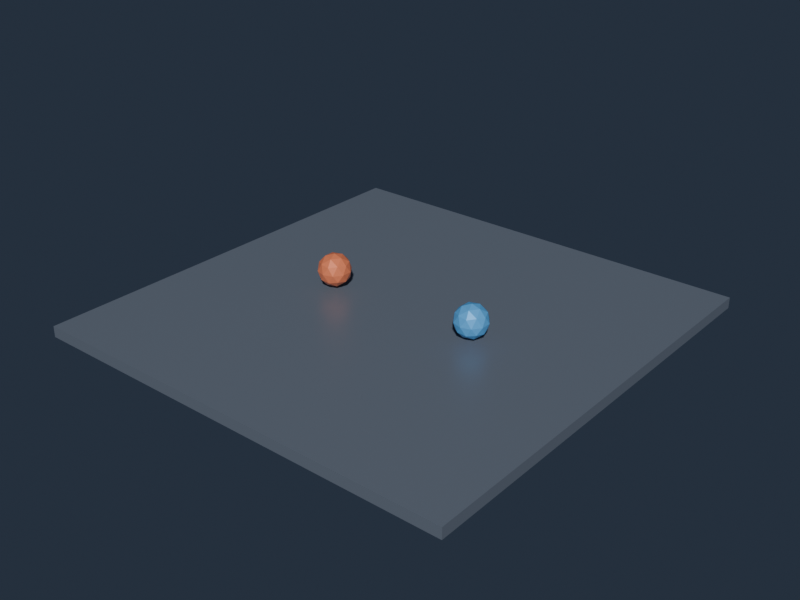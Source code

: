 # Source: ConstraintFixed.blend  (saved by Blender 4.5.90; exported with 4.5.12 LTS)
import bpy
from mathutils import Matrix  # noqa: F401  (used for matrix-valued properties, if any)

bpy.ops.wm.read_factory_settings(use_empty=True)
scene = bpy.context.scene
scene.name = 'Scene'

# ---- materials (node trees are filled in below, after node groups)
mat_groundmaterial = bpy.data.materials.new('GroundMaterial')
mat_groundmaterial.diffuse_color = (0.16, 0.19, 0.24, 1.0)
mat_fixedsphereamaterial = bpy.data.materials.new('FixedSphereAMaterial')
mat_fixedsphereamaterial.diffuse_color = (0.95, 0.26, 0.12, 1.0)
mat_fixedspherebmaterial = bpy.data.materials.new('FixedSphereBMaterial')
mat_fixedspherebmaterial.diffuse_color = (0.12, 0.48, 0.95, 1.0)

# ---- material node trees
mat_groundmaterial.use_nodes = True; mat_groundmaterial.node_tree.nodes.clear()
_N = mat_groundmaterial.node_tree.nodes; _L = mat_groundmaterial.node_tree.links
n0 = _N.new('ShaderNodeBsdfPrincipled'); n0.name = 'Principled BSDF'; n0.location = (-200, 100)
n0.inputs[0].default_value = (0.16, 0.19, 0.24, 1.0)
n0.inputs[1].default_value = 0.15
n0.inputs[2].default_value = 0.36
n1 = _N.new('ShaderNodeOutputMaterial'); n1.name = 'Material Output'; n1.location = (200, 100)
_L.new(n0.outputs[0], n1.inputs[0])
n1.is_active_output = True
mat_fixedsphereamaterial.use_nodes = True; mat_fixedsphereamaterial.node_tree.nodes.clear()
_N = mat_fixedsphereamaterial.node_tree.nodes; _L = mat_fixedsphereamaterial.node_tree.links
n0 = _N.new('ShaderNodeBsdfPrincipled'); n0.name = 'Principled BSDF'; n0.location = (-200, 100)
n0.inputs[0].default_value = (0.95, 0.26, 0.12, 1.0)
n0.inputs[1].default_value = 0.15
n0.inputs[2].default_value = 0.36
n1 = _N.new('ShaderNodeOutputMaterial'); n1.name = 'Material Output'; n1.location = (200, 100)
_L.new(n0.outputs[0], n1.inputs[0])
n1.is_active_output = True
mat_fixedspherebmaterial.use_nodes = True; mat_fixedspherebmaterial.node_tree.nodes.clear()
_N = mat_fixedspherebmaterial.node_tree.nodes; _L = mat_fixedspherebmaterial.node_tree.links
n0 = _N.new('ShaderNodeBsdfPrincipled'); n0.name = 'Principled BSDF'; n0.location = (-200, 100)
n0.inputs[0].default_value = (0.12, 0.48, 0.95, 1.0)
n0.inputs[1].default_value = 0.15
n0.inputs[2].default_value = 0.36
n1 = _N.new('ShaderNodeOutputMaterial'); n1.name = 'Material Output'; n1.location = (200, 100)
_L.new(n0.outputs[0], n1.inputs[0])
n1.is_active_output = True

# ---- world
world_constraintworld = bpy.data.worlds.new('ConstraintWorld'); scene.world = world_constraintworld
world_constraintworld.color = (0.025, 0.035, 0.055)

# ---- meshes
me_groundmesh = bpy.data.meshes.new('GroundMesh')
me_groundmesh.from_pydata([(-1.0, -1.0, -1.0), (-1.0, -1.0, 1.0), (-1.0, 1.0, -1.0), (-1.0, 1.0, 1.0), (1.0, -1.0, -1.0), (1.0, -1.0, 1.0), (1.0, 1.0, -1.0), (1.0, 1.0, 1.0)], [], [(0, 1, 3, 2), (2, 3, 7, 6), (6, 7, 5, 4), (4, 5, 1, 0), (2, 6, 4, 0), (7, 3, 1, 5)])
_uv = me_groundmesh.uv_layers.new(name='UVMap')
_uv.uv.foreach_set('vector', [0.375, 0.0, 0.625, 0.0, 0.625, 0.25, 0.375, 0.25, 0.375, 0.25, 0.625, 0.25, 0.625, 0.5, 0.375, 0.5, 0.375, 0.5, 0.625, 0.5, 0.625, 0.75, 0.375, 0.75, 0.375, 0.75, 0.625, 0.75, 0.625, 1.0, 0.375, 1.0, 0.125, 0.5, 0.375, 0.5, 0.375, 0.75, 0.125, 0.75, 0.625, 0.5, 0.875, 0.5, 0.875, 0.75, 0.625, 0.75])
me_groundmesh.materials.append(mat_groundmaterial)
me_groundmesh.update()
me_fixedsphereamesh = bpy.data.meshes.new('FixedSphereAMesh')
me_fixedsphereamesh.from_pydata([(0.0, 0.0, -0.45), (0.3256, -0.2366, -0.2012), (-0.1244, -0.3828, -0.2012), (-0.4025, 0.0, -0.2012), (-0.1244, 0.3828, -0.2012), (0.3256, 0.2366, -0.2012), (0.1244, -0.3828, 0.2012), (-0.3256, -0.2366, 0.2012), (-0.3256, 0.2366, 0.2012), (0.1244, 0.3828, 0.2012), (0.4025, 0.0, 0.2012), (0.0, 0.0, 0.45), (-0.0731, -0.225, -0.3828), (0.1914, -0.1391, -0.3828), (0.1183, -0.3641, -0.2366), (0.3828, 0.0, -0.2366), (0.1914, 0.1391, -0.3828), (-0.2366, 0.0, -0.3828), (-0.3097, -0.225, -0.2366), (-0.0731, 0.225, -0.3828), (-0.3097, 0.225, -0.2366), (0.1183, 0.3641, -0.2366), (0.428, -0.1391, 0.0), (0.428, 0.1391, 0.0), (0.0, -0.45, 0.0), (0.2645, -0.3641, 0.0), (-0.428, -0.1391, 0.0), (-0.2645, -0.3641, 0.0), (-0.2645, 0.3641, 0.0), (-0.428, 0.1391, 0.0), (0.2645, 0.3641, 0.0), (0.0, 0.45, 0.0), (0.3097, -0.225, 0.2366), (-0.1183, -0.3641, 0.2366), (-0.3828, 0.0, 0.2366), (-0.1183, 0.3641, 0.2366), (0.3097, 0.225, 0.2366), (0.0731, -0.225, 0.3828), (0.2366, 0.0, 0.3828), (-0.1914, -0.1391, 0.3828), (-0.1914, 0.1391, 0.3828), (0.0731, 0.225, 0.3828)], [], [(0, 13, 12), (1, 13, 15), (0, 12, 17), (0, 17, 19), (0, 19, 16), (1, 15, 22), (2, 14, 24), (3, 18, 26), (4, 20, 28), (5, 21, 30), (1, 22, 25), (2, 24, 27), (3, 26, 29), (4, 28, 31), (5, 30, 23), (6, 32, 37), (7, 33, 39), (8, 34, 40), (9, 35, 41), (10, 36, 38), (38, 41, 11), (38, 36, 41), (36, 9, 41), (41, 40, 11), (41, 35, 40), (35, 8, 40), (40, 39, 11), (40, 34, 39), (34, 7, 39), (39, 37, 11), (39, 33, 37), (33, 6, 37), (37, 38, 11), (37, 32, 38), (32, 10, 38), (23, 36, 10), (23, 30, 36), (30, 9, 36), (31, 35, 9), (31, 28, 35), (28, 8, 35), (29, 34, 8), (29, 26, 34), (26, 7, 34), (27, 33, 7), (27, 24, 33), (24, 6, 33), (25, 32, 6), (25, 22, 32), (22, 10, 32), (30, 31, 9), (30, 21, 31), (21, 4, 31), (28, 29, 8), (28, 20, 29), (20, 3, 29), (26, 27, 7), (26, 18, 27), (18, 2, 27), (24, 25, 6), (24, 14, 25), (14, 1, 25), (22, 23, 10), (22, 15, 23), (15, 5, 23), (16, 21, 5), (16, 19, 21), (19, 4, 21), (19, 20, 4), (19, 17, 20), (17, 3, 20), (17, 18, 3), (17, 12, 18), (12, 2, 18), (15, 16, 5), (15, 13, 16), (13, 0, 16), (12, 14, 2), (12, 13, 14), (13, 1, 14)])
_uv = me_fixedsphereamesh.uv_layers.new(name='UVMap')
_uv.uv.foreach_set('vector', [0.1818, 0.0, 0.2273, 0.07873, 0.1364, 0.07873, 0.2727, 0.1575, 0.3182, 0.07873, 0.3636, 0.1575, 0.9091, 0.0, 0.9545, 0.07873, 0.8636, 0.07873, 0.7273, 0.0, 0.7727, 0.07873, 0.6818, 0.07873, 0.5455, 0.0, 0.5909, 0.07873, 0.5, 0.07873, 0.2727, 0.1575, 0.3636, 0.1575, 0.3182, 0.2362, 0.09091, 0.1575, 0.1818, 0.1575, 0.1364, 0.2362, 0.8182, 0.1575, 0.9091, 0.1575, 0.8636, 0.2362, 0.6364, 0.1575, 0.7273, 0.1575, 0.6818, 0.2362, 0.4545, 0.1575, 0.5455, 0.1575, 0.5, 0.2362, 0.2727, 0.1575, 0.3182, 0.2362, 0.2273, 0.2362, 0.09091, 0.1575, 0.1364, 0.2362, 0.04546, 0.2362, 0.8182, 0.1575, 0.8636, 0.2362, 0.7727, 0.2362, 0.6364, 0.1575, 0.6818, 0.2362, 0.5909, 0.2362, 0.4545, 0.1575, 0.5, 0.2362, 0.4091, 0.2362, 0.1818, 0.3149, 0.2727, 0.3149, 0.2273, 0.3937, 0.0, 0.3149, 0.09091, 0.3149, 0.04546, 0.3937, 0.7273, 0.3149, 0.8182, 0.3149, 0.7727, 0.3937, 0.5455, 0.3149, 0.6364, 0.3149, 0.5909, 0.3937, 0.3636, 0.3149, 0.4545, 0.3149, 0.4091, 0.3937, 0.4091, 0.3937, 0.5, 0.3937, 0.4545, 0.4724, 0.4091, 0.3937, 0.4545, 0.3149, 0.5, 0.3937, 0.4545, 0.3149, 0.5455, 0.3149, 0.5, 0.3937, 0.5909, 0.3937, 0.6818, 0.3937, 0.6364, 0.4724, 0.5909, 0.3937, 0.6364, 0.3149, 0.6818, 0.3937, 0.6364, 0.3149, 0.7273, 0.3149, 0.6818, 0.3937, 0.7727, 0.3937, 0.8636, 0.3937, 0.8182, 0.4724, 0.7727, 0.3937, 0.8182, 0.3149, 0.8636, 0.3937, 0.8182, 0.3149, 0.9091, 0.3149, 0.8636, 0.3937, 0.04546, 0.3937, 0.1364, 0.3937, 0.09091, 0.4724, 0.04546, 0.3937, 0.09091, 0.3149, 0.1364, 0.3937, 0.09091, 0.3149, 0.1818, 0.3149, 0.1364, 0.3937, 0.2273, 0.3937, 0.3182, 0.3937, 0.2727, 0.4724, 0.2273, 0.3937, 0.2727, 0.3149, 0.3182, 0.3937, 0.2727, 0.3149, 0.3636, 0.3149, 0.3182, 0.3937, 0.4091, 0.2362, 0.4545, 0.3149, 0.3636, 0.3149, 0.4091, 0.2362, 0.5, 0.2362, 0.4545, 0.3149, 0.5, 0.2362, 0.5455, 0.3149, 0.4545, 0.3149, 0.5909, 0.2362, 0.6364, 0.3149, 0.5455, 0.3149, 0.5909, 0.2362, 0.6818, 0.2362, 0.6364, 0.3149, 0.6818, 0.2362, 0.7273, 0.3149, 0.6364, 0.3149, 0.7727, 0.2362, 0.8182, 0.3149, 0.7273, 0.3149, 0.7727, 0.2362, 0.8636, 0.2362, 0.8182, 0.3149, 0.8636, 0.2362, 0.9091, 0.3149, 0.8182, 0.3149, 0.04546, 0.2362, 0.09091, 0.3149, 0.0, 0.3149, 0.04546, 0.2362, 0.1364, 0.2362, 0.09091, 0.3149, 0.1364, 0.2362, 0.1818, 0.3149, 0.09091, 0.3149, 0.2273, 0.2362, 0.2727, 0.3149, 0.1818, 0.3149, 0.2273, 0.2362, 0.3182, 0.2362, 0.2727, 0.3149, 0.3182, 0.2362, 0.3636, 0.3149, 0.2727, 0.3149, 0.5, 0.2362, 0.5909, 0.2362, 0.5455, 0.3149, 0.5, 0.2362, 0.5455, 0.1575, 0.5909, 0.2362, 0.5455, 0.1575, 0.6364, 0.1575, 0.5909, 0.2362, 0.6818, 0.2362, 0.7727, 0.2362, 0.7273, 0.3149, 0.6818, 0.2362, 0.7273, 0.1575, 0.7727, 0.2362, 0.7273, 0.1575, 0.8182, 0.1575, 0.7727, 0.2362, 0.8636, 0.2362, 0.9545, 0.2362, 0.9091, 0.3149, 0.8636, 0.2362, 0.9091, 0.1575, 0.9545, 0.2362, 0.9091, 0.1575, 1.0, 0.1575, 0.9545, 0.2362, 0.1364, 0.2362, 0.2273, 0.2362, 0.1818, 0.3149, 0.1364, 0.2362, 0.1818, 0.1575, 0.2273, 0.2362, 0.1818, 0.1575, 0.2727, 0.1575, 0.2273, 0.2362, 0.3182, 0.2362, 0.4091, 0.2362, 0.3636, 0.3149, 0.3182, 0.2362, 0.3636, 0.1575, 0.4091, 0.2362, 0.3636, 0.1575, 0.4545, 0.1575, 0.4091, 0.2362, 0.5, 0.07873, 0.5455, 0.1575, 0.4545, 0.1575, 0.5, 0.07873, 0.5909, 0.07873, 0.5455, 0.1575, 0.5909, 0.07873, 0.6364, 0.1575, 0.5455, 0.1575, 0.6818, 0.07873, 0.7273, 0.1575, 0.6364, 0.1575, 0.6818, 0.07873, 0.7727, 0.07873, 0.7273, 0.1575, 0.7727, 0.07873, 0.8182, 0.1575, 0.7273, 0.1575, 0.8636, 0.07873, 0.9091, 0.1575, 0.8182, 0.1575, 0.8636, 0.07873, 0.9545, 0.07873, 0.9091, 0.1575, 0.9545, 0.07873, 1.0, 0.1575, 0.9091, 0.1575, 0.3636, 0.1575, 0.4091, 0.07873, 0.4545, 0.1575, 0.3636, 0.1575, 0.3182, 0.07873, 0.4091, 0.07873, 0.3182, 0.07873, 0.3636, 0.0, 0.4091, 0.07873, 0.1364, 0.07873, 0.1818, 0.1575, 0.09091, 0.1575, 0.1364, 0.07873, 0.2273, 0.07873, 0.1818, 0.1575, 0.2273, 0.07873, 0.2727, 0.1575, 0.1818, 0.1575])
me_fixedsphereamesh.materials.append(mat_fixedsphereamaterial)
me_fixedsphereamesh.update()
me_fixedspherebmesh = bpy.data.meshes.new('FixedSphereBMesh')
me_fixedspherebmesh.from_pydata([(0.0, 0.0, -0.45), (0.3256, -0.2366, -0.2012), (-0.1244, -0.3828, -0.2012), (-0.4025, 0.0, -0.2012), (-0.1244, 0.3828, -0.2012), (0.3256, 0.2366, -0.2012), (0.1244, -0.3828, 0.2012), (-0.3256, -0.2366, 0.2012), (-0.3256, 0.2366, 0.2012), (0.1244, 0.3828, 0.2012), (0.4025, 0.0, 0.2012), (0.0, 0.0, 0.45), (-0.0731, -0.225, -0.3828), (0.1914, -0.1391, -0.3828), (0.1183, -0.3641, -0.2366), (0.3828, 0.0, -0.2366), (0.1914, 0.1391, -0.3828), (-0.2366, 0.0, -0.3828), (-0.3097, -0.225, -0.2366), (-0.0731, 0.225, -0.3828), (-0.3097, 0.225, -0.2366), (0.1183, 0.3641, -0.2366), (0.428, -0.1391, 0.0), (0.428, 0.1391, 0.0), (0.0, -0.45, 0.0), (0.2645, -0.3641, 0.0), (-0.428, -0.1391, 0.0), (-0.2645, -0.3641, 0.0), (-0.2645, 0.3641, 0.0), (-0.428, 0.1391, 0.0), (0.2645, 0.3641, 0.0), (0.0, 0.45, 0.0), (0.3097, -0.225, 0.2366), (-0.1183, -0.3641, 0.2366), (-0.3828, 0.0, 0.2366), (-0.1183, 0.3641, 0.2366), (0.3097, 0.225, 0.2366), (0.0731, -0.225, 0.3828), (0.2366, 0.0, 0.3828), (-0.1914, -0.1391, 0.3828), (-0.1914, 0.1391, 0.3828), (0.0731, 0.225, 0.3828)], [], [(0, 13, 12), (1, 13, 15), (0, 12, 17), (0, 17, 19), (0, 19, 16), (1, 15, 22), (2, 14, 24), (3, 18, 26), (4, 20, 28), (5, 21, 30), (1, 22, 25), (2, 24, 27), (3, 26, 29), (4, 28, 31), (5, 30, 23), (6, 32, 37), (7, 33, 39), (8, 34, 40), (9, 35, 41), (10, 36, 38), (38, 41, 11), (38, 36, 41), (36, 9, 41), (41, 40, 11), (41, 35, 40), (35, 8, 40), (40, 39, 11), (40, 34, 39), (34, 7, 39), (39, 37, 11), (39, 33, 37), (33, 6, 37), (37, 38, 11), (37, 32, 38), (32, 10, 38), (23, 36, 10), (23, 30, 36), (30, 9, 36), (31, 35, 9), (31, 28, 35), (28, 8, 35), (29, 34, 8), (29, 26, 34), (26, 7, 34), (27, 33, 7), (27, 24, 33), (24, 6, 33), (25, 32, 6), (25, 22, 32), (22, 10, 32), (30, 31, 9), (30, 21, 31), (21, 4, 31), (28, 29, 8), (28, 20, 29), (20, 3, 29), (26, 27, 7), (26, 18, 27), (18, 2, 27), (24, 25, 6), (24, 14, 25), (14, 1, 25), (22, 23, 10), (22, 15, 23), (15, 5, 23), (16, 21, 5), (16, 19, 21), (19, 4, 21), (19, 20, 4), (19, 17, 20), (17, 3, 20), (17, 18, 3), (17, 12, 18), (12, 2, 18), (15, 16, 5), (15, 13, 16), (13, 0, 16), (12, 14, 2), (12, 13, 14), (13, 1, 14)])
_uv = me_fixedspherebmesh.uv_layers.new(name='UVMap')
_uv.uv.foreach_set('vector', [0.1818, 0.0, 0.2273, 0.07873, 0.1364, 0.07873, 0.2727, 0.1575, 0.3182, 0.07873, 0.3636, 0.1575, 0.9091, 0.0, 0.9545, 0.07873, 0.8636, 0.07873, 0.7273, 0.0, 0.7727, 0.07873, 0.6818, 0.07873, 0.5455, 0.0, 0.5909, 0.07873, 0.5, 0.07873, 0.2727, 0.1575, 0.3636, 0.1575, 0.3182, 0.2362, 0.09091, 0.1575, 0.1818, 0.1575, 0.1364, 0.2362, 0.8182, 0.1575, 0.9091, 0.1575, 0.8636, 0.2362, 0.6364, 0.1575, 0.7273, 0.1575, 0.6818, 0.2362, 0.4545, 0.1575, 0.5455, 0.1575, 0.5, 0.2362, 0.2727, 0.1575, 0.3182, 0.2362, 0.2273, 0.2362, 0.09091, 0.1575, 0.1364, 0.2362, 0.04546, 0.2362, 0.8182, 0.1575, 0.8636, 0.2362, 0.7727, 0.2362, 0.6364, 0.1575, 0.6818, 0.2362, 0.5909, 0.2362, 0.4545, 0.1575, 0.5, 0.2362, 0.4091, 0.2362, 0.1818, 0.3149, 0.2727, 0.3149, 0.2273, 0.3937, 0.0, 0.3149, 0.09091, 0.3149, 0.04546, 0.3937, 0.7273, 0.3149, 0.8182, 0.3149, 0.7727, 0.3937, 0.5455, 0.3149, 0.6364, 0.3149, 0.5909, 0.3937, 0.3636, 0.3149, 0.4545, 0.3149, 0.4091, 0.3937, 0.4091, 0.3937, 0.5, 0.3937, 0.4545, 0.4724, 0.4091, 0.3937, 0.4545, 0.3149, 0.5, 0.3937, 0.4545, 0.3149, 0.5455, 0.3149, 0.5, 0.3937, 0.5909, 0.3937, 0.6818, 0.3937, 0.6364, 0.4724, 0.5909, 0.3937, 0.6364, 0.3149, 0.6818, 0.3937, 0.6364, 0.3149, 0.7273, 0.3149, 0.6818, 0.3937, 0.7727, 0.3937, 0.8636, 0.3937, 0.8182, 0.4724, 0.7727, 0.3937, 0.8182, 0.3149, 0.8636, 0.3937, 0.8182, 0.3149, 0.9091, 0.3149, 0.8636, 0.3937, 0.04546, 0.3937, 0.1364, 0.3937, 0.09091, 0.4724, 0.04546, 0.3937, 0.09091, 0.3149, 0.1364, 0.3937, 0.09091, 0.3149, 0.1818, 0.3149, 0.1364, 0.3937, 0.2273, 0.3937, 0.3182, 0.3937, 0.2727, 0.4724, 0.2273, 0.3937, 0.2727, 0.3149, 0.3182, 0.3937, 0.2727, 0.3149, 0.3636, 0.3149, 0.3182, 0.3937, 0.4091, 0.2362, 0.4545, 0.3149, 0.3636, 0.3149, 0.4091, 0.2362, 0.5, 0.2362, 0.4545, 0.3149, 0.5, 0.2362, 0.5455, 0.3149, 0.4545, 0.3149, 0.5909, 0.2362, 0.6364, 0.3149, 0.5455, 0.3149, 0.5909, 0.2362, 0.6818, 0.2362, 0.6364, 0.3149, 0.6818, 0.2362, 0.7273, 0.3149, 0.6364, 0.3149, 0.7727, 0.2362, 0.8182, 0.3149, 0.7273, 0.3149, 0.7727, 0.2362, 0.8636, 0.2362, 0.8182, 0.3149, 0.8636, 0.2362, 0.9091, 0.3149, 0.8182, 0.3149, 0.04546, 0.2362, 0.09091, 0.3149, 0.0, 0.3149, 0.04546, 0.2362, 0.1364, 0.2362, 0.09091, 0.3149, 0.1364, 0.2362, 0.1818, 0.3149, 0.09091, 0.3149, 0.2273, 0.2362, 0.2727, 0.3149, 0.1818, 0.3149, 0.2273, 0.2362, 0.3182, 0.2362, 0.2727, 0.3149, 0.3182, 0.2362, 0.3636, 0.3149, 0.2727, 0.3149, 0.5, 0.2362, 0.5909, 0.2362, 0.5455, 0.3149, 0.5, 0.2362, 0.5455, 0.1575, 0.5909, 0.2362, 0.5455, 0.1575, 0.6364, 0.1575, 0.5909, 0.2362, 0.6818, 0.2362, 0.7727, 0.2362, 0.7273, 0.3149, 0.6818, 0.2362, 0.7273, 0.1575, 0.7727, 0.2362, 0.7273, 0.1575, 0.8182, 0.1575, 0.7727, 0.2362, 0.8636, 0.2362, 0.9545, 0.2362, 0.9091, 0.3149, 0.8636, 0.2362, 0.9091, 0.1575, 0.9545, 0.2362, 0.9091, 0.1575, 1.0, 0.1575, 0.9545, 0.2362, 0.1364, 0.2362, 0.2273, 0.2362, 0.1818, 0.3149, 0.1364, 0.2362, 0.1818, 0.1575, 0.2273, 0.2362, 0.1818, 0.1575, 0.2727, 0.1575, 0.2273, 0.2362, 0.3182, 0.2362, 0.4091, 0.2362, 0.3636, 0.3149, 0.3182, 0.2362, 0.3636, 0.1575, 0.4091, 0.2362, 0.3636, 0.1575, 0.4545, 0.1575, 0.4091, 0.2362, 0.5, 0.07873, 0.5455, 0.1575, 0.4545, 0.1575, 0.5, 0.07873, 0.5909, 0.07873, 0.5455, 0.1575, 0.5909, 0.07873, 0.6364, 0.1575, 0.5455, 0.1575, 0.6818, 0.07873, 0.7273, 0.1575, 0.6364, 0.1575, 0.6818, 0.07873, 0.7727, 0.07873, 0.7273, 0.1575, 0.7727, 0.07873, 0.8182, 0.1575, 0.7273, 0.1575, 0.8636, 0.07873, 0.9091, 0.1575, 0.8182, 0.1575, 0.8636, 0.07873, 0.9545, 0.07873, 0.9091, 0.1575, 0.9545, 0.07873, 1.0, 0.1575, 0.9091, 0.1575, 0.3636, 0.1575, 0.4091, 0.07873, 0.4545, 0.1575, 0.3636, 0.1575, 0.3182, 0.07873, 0.4091, 0.07873, 0.3182, 0.07873, 0.3636, 0.0, 0.4091, 0.07873, 0.1364, 0.07873, 0.1818, 0.1575, 0.09091, 0.1575, 0.1364, 0.07873, 0.2273, 0.07873, 0.1818, 0.1575, 0.2273, 0.07873, 0.2727, 0.1575, 0.1818, 0.1575])
me_fixedspherebmesh.materials.append(mat_fixedspherebmaterial)
me_fixedspherebmesh.update()

# ---- objects
ob_ground = bpy.data.objects.new('Ground', me_groundmesh)
ob_fixedspherea = bpy.data.objects.new('FixedSphereA', me_fixedsphereamesh)
ob_fixedsphereb = bpy.data.objects.new('FixedSphereB', me_fixedspherebmesh)
ob_fixedjoint = bpy.data.objects.new('FixedJoint', None)

# ---- transforms, parenting, visibility, modifiers, constraints
ob_ground.location = (0.0, 0.0, -0.15)
ob_ground.scale = (6.0, 6.0, 0.15)
ob_fixedspherea.location = (-2.2, 0.0, 0.5)
ob_fixedsphereb.location = (2.2, 0.0, 0.5)
ob_fixedjoint.location = (0.0, 0.0, 0.5)
ob_fixedjoint.empty_display_type = 'ARROWS'
ob_fixedjoint.empty_display_size = 0.45

# ---- collection membership
scene.collection.objects.link(ob_ground)
scene.collection.objects.link(ob_fixedspherea)
scene.collection.objects.link(ob_fixedsphereb)
scene.collection.objects.link(ob_fixedjoint)

# ---- scene / render settings (as saved in the file)
scene.frame_start = 1; scene.frame_end = 250; scene.frame_set(1)
scene.render.engine = 'BLENDER_EEVEE_NEXT'
scene.render.resolution_x = 960
scene.render.resolution_y = 720
bpy.context.view_layer.update()

# ---- added for rendering (the .blend has no active camera and no usable light): camera, sun
cam_auto = bpy.data.cameras.new('AutoCamera')
cam_auto.lens = 50.0
cam_auto.sensor_width = 36.0
cam_auto.clip_end = 1000.0
ob_auto_camera = bpy.data.objects.new('AutoCamera', cam_auto)
scene.collection.objects.link(ob_auto_camera)
ob_auto_camera.location = (15.7441, -18.8929, 12.9203)
ob_auto_camera.rotation_euler = (1.09748, -7.21219e-08, 0.694738)
scene.camera = ob_auto_camera
light_auto_sun = bpy.data.lights.new('AutoSun', 'SUN')
light_auto_sun.energy = 3.0
light_auto_sun.angle = 0.0523599
ob_auto_sun = bpy.data.objects.new('AutoSun', light_auto_sun)
scene.collection.objects.link(ob_auto_sun)
ob_auto_sun.rotation_euler = (0.872665, 0.174533, 0.523599)
bpy.context.view_layer.update()
